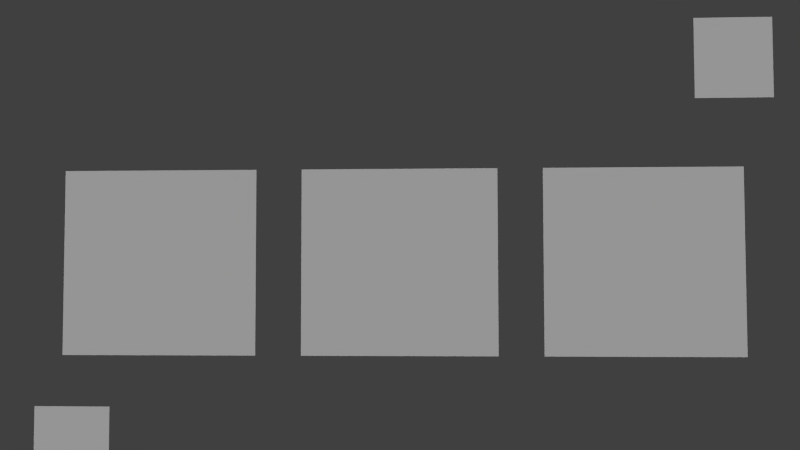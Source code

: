 # Source: BuyCashs.blend  (saved by Blender 2.72.0; exported with 4.5.12 LTS)
import bpy
from mathutils import Matrix  # noqa: F401  (used for matrix-valued properties, if any)

bpy.ops.wm.read_factory_settings(use_empty=True)
scene = bpy.context.scene
scene.name = 'Scene'

# ---- collections
col_collection_1 = bpy.data.collections.new('Collection 1'); scene.collection.children.link(col_collection_1)

# ---- materials (node trees are filled in below, after node groups)
mat_material = bpy.data.materials.new('Material')
mat_material.alpha_threshold = 0.0
mat_material.use_transparent_shadow = False
mat_material.roughness = 0.5
mat_material.line_color = (0.0, 0.0, 0.0, 1.0)

# ---- material node trees

# ---- world
world_world = bpy.data.worlds.new('World'); scene.world = world_world
world_world.color = (0.05088, 0.05088, 0.05088)
world_world.use_sun_shadow = False
world_world.sun_shadow_jitter_overblur = 0.0
world_world.cycles.sampling_method = 'MANUAL'
world_world.cycles.sample_map_resolution = 256

# ---- cameras
cam_camera = bpy.data.cameras.new('Camera')
cam_camera.clip_end = 100.0
cam_camera.lens = 35.0
cam_camera.sensor_width = 32.0
cam_camera.sensor_height = 18.0
cam_camera.ortho_scale = 7.314
cam_camera.dof.focus_distance = 0.0
cam_camera.dof.aperture_fstop = 128.0

# ---- lights
light_lamp = bpy.data.lights.new('Lamp', 'SUN')
light_lamp.transmission_factor = 0.0
light_lamp.cutoff_distance = 30.0
light_lamp.use_shadow = False
light_lamp.angle = 1.571
light_lamp.energy = 3.31
light_lamp.shadow_buffer_clip_start = 1.001
light_lamp.shadow_soft_size = 1.0
light_lamp.shadow_cascade_max_distance = 1000.0
light_lamp.cycles.use_multiple_importance_sampling = False

# ---- meshes
me_plane_010 = bpy.data.meshes.new('Plane.010')
me_plane_010.from_pydata([(-2.68, 9.012e-08, -1.619), (2.68, 9.012e-08, -1.619), (-2.68, -9.012e-08, 1.619), (2.68, -9.012e-08, 1.619)], [], [(0, 1, 3, 2)])
_uv = me_plane_010.uv_layers.new(name='UVMap.001')
_uv.uv.foreach_set('vector', [0.1178, 0.1848, 0.01136, 0.1848, 0.01136, 0.01123, 0.1178, 0.01123])
me_plane_010.materials.append(mat_material)
me_plane_010.use_remesh_preserve_volume = False
me_plane_010.use_remesh_preserve_attributes = False
me_plane_010.use_mirror_vertex_groups = False
me_plane_010.update()
me_plane_009 = bpy.data.meshes.new('Plane.009')
me_plane_009.from_pydata([(-4.375, 3.61e-08, -2.314), (4.375, -5.408e-08, -2.314), (-4.375, 7.726e-08, 2.486), (4.375, -1.292e-08, 2.486)], [], [(0, 1, 3, 2)])
_uv = me_plane_009.uv_layers.new(name='UVMap.001')
_uv.uv.foreach_set('vector', [0.9511, 0.2685, 0.7006, 0.2685, 0.7006, 0.682, 0.9511, 0.682])
me_plane_009.materials.append(mat_material)
me_plane_009.use_remesh_preserve_volume = False
me_plane_009.use_remesh_preserve_attributes = False
me_plane_009.use_mirror_vertex_groups = False
me_plane_009.update()
me_plane_008 = bpy.data.meshes.new('Plane.008')
me_plane_008.from_pydata([(-4.375, 3.61e-08, -2.314), (4.375, -5.408e-08, -2.314), (-4.375, 7.726e-08, 2.486), (4.375, -1.292e-08, 2.486)], [], [(0, 1, 3, 2)])
_uv = me_plane_008.uv_layers.new(name='UVMap.001')
_uv.uv.foreach_set('vector', [0.6291, 0.2774, 0.3664, 0.2774, 0.3664, 0.6766, 0.6291, 0.6766])
me_plane_008.materials.append(mat_material)
me_plane_008.use_remesh_preserve_volume = False
me_plane_008.use_remesh_preserve_attributes = False
me_plane_008.use_mirror_vertex_groups = False
me_plane_008.update()
me_plane_000 = bpy.data.meshes.new('Plane.000')
me_plane_000.from_pydata([(-2.68, 9.012e-08, -1.619), (2.68, 9.012e-08, -1.619), (-2.68, -9.012e-08, 1.619), (2.68, -9.012e-08, 1.619)], [], [(0, 1, 3, 2)])
_uv = me_plane_000.uv_layers.new(name='UVMap.001')
_uv.uv.foreach_set('vector', [0.9949, 0.8273, 0.8907, 0.8273, 0.8907, 1.002, 0.9949, 1.002])
me_plane_000.materials.append(mat_material)
me_plane_000.use_remesh_preserve_volume = False
me_plane_000.use_remesh_preserve_attributes = False
me_plane_000.use_mirror_vertex_groups = False
me_plane_000.update()
me_plane_012 = bpy.data.meshes.new('Plane.012')
me_plane_012.from_pydata([(-4.375, 3.61e-08, -2.314), (4.375, -5.408e-08, -2.314), (-4.375, 7.726e-08, 2.486), (4.375, -1.292e-08, 2.486)], [], [(0, 1, 3, 2)])
_uv = me_plane_012.uv_layers.new(name='UVMap.001')
_uv.uv.foreach_set('vector', [0.3006, 0.2779, 0.03859, 0.2779, 0.03859, 0.6761, 0.3006, 0.6761])
me_plane_012.materials.append(mat_material)
me_plane_012.use_remesh_preserve_volume = False
me_plane_012.use_remesh_preserve_attributes = False
me_plane_012.use_mirror_vertex_groups = False
me_plane_012.update()

# ---- objects
ob_back = bpy.data.objects.new('Back', me_plane_010)
ob_3 = bpy.data.objects.new('3', me_plane_009)
ob_2 = bpy.data.objects.new('2', me_plane_008)
ob_icon = bpy.data.objects.new('Icon', me_plane_000)
ob_1 = bpy.data.objects.new('1', me_plane_012)
ob_lamp = bpy.data.objects.new('Lamp', light_lamp)
ob_camera = bpy.data.objects.new('Camera', cam_camera)

# ---- transforms, parenting, visibility, modifiers, constraints
ob_back.location = (10.11, 2.239, -6.119)
ob_back.scale = (0.4385, 0.7592, 0.7592)
ob_back.lineart.crease_threshold = 0.0
ob_3.location = (-7.336, 2.239, -0.5767)
ob_3.scale = (0.6856, 1.187, 1.187)
ob_3.lineart.crease_threshold = 0.0
ob_2.location = (0.03436, 2.239, -0.5767)
ob_2.scale = (0.6856, 1.187, 1.187)
ob_2.lineart.crease_threshold = 0.0
ob_icon.location = (-10.1, 2.239, 5.69)
ob_icon.scale = (0.4385, 0.7592, 0.7592)
ob_icon.lineart.crease_threshold = 0.0
ob_1.location = (7.436, 2.239, -0.5767)
ob_1.scale = (0.6856, 1.187, 1.187)
ob_1.lineart.crease_threshold = 0.0
ob_lamp.location = (0.9714, 15.3, 3.479)
ob_lamp.rotation_euler = (2.204, -0.2951, 1.629)
ob_lamp.scale = (0.3133, 0.3133, 0.3133)
ob_lamp.lock_rotations_4d = False
ob_lamp.empty_display_type = 'ARROWS'
ob_lamp.color = (0.0, 0.0, 0.0, 0.0)
ob_lamp.lineart.crease_threshold = 0.0
ob_camera.location = (-1.255, 28.87, -0.6879)
ob_camera.rotation_euler = (1.621, 0.00144, 3.189)
ob_camera.scale = (0.3133, 0.3133, 0.3133)
ob_camera.lock_rotations_4d = False
ob_camera.empty_display_type = 'ARROWS'
ob_camera.color = (0.0, 0.0, 0.0, 0.0)
ob_camera.display_type = 'WIRE'
ob_camera.lineart.crease_threshold = 0.0

# ---- collection membership
col_collection_1.objects.link(ob_back)
col_collection_1.objects.link(ob_3)
col_collection_1.objects.link(ob_2)
col_collection_1.objects.link(ob_icon)
col_collection_1.objects.link(ob_1)
col_collection_1.objects.link(ob_lamp)
col_collection_1.objects.link(ob_camera)

# ---- scene / render settings (as saved in the file)
scene.camera = ob_camera
scene.frame_start = 1; scene.frame_end = 250; scene.frame_set(1)
scene.render.engine = 'BLENDER_EEVEE_NEXT'
scene.render.image_settings.color_mode = 'RGB'
scene.render.image_settings.compression = 90
scene.render.resolution_percentage = 50
scene.render.dither_intensity = 0.0
scene.render.bake_margin = 2
scene.render.bake_bias = 0.0
scene.cycles.use_denoising = False
scene.cycles.samples = 10
scene.cycles.sampling_pattern = 'TABULATED_SOBOL'
scene.cycles.light_sampling_threshold = 0.0
scene.cycles.use_adaptive_sampling = False
scene.cycles.use_light_tree = False
scene.cycles.blur_glossy = 0.0
scene.cycles.volume_bounces = 1
scene.cycles.pixel_filter_type = 'GAUSSIAN'
scene.cycles.sample_clamp_indirect = 0.0
scene.view_settings.view_transform = 'Standard'
bpy.context.view_layer.update()
